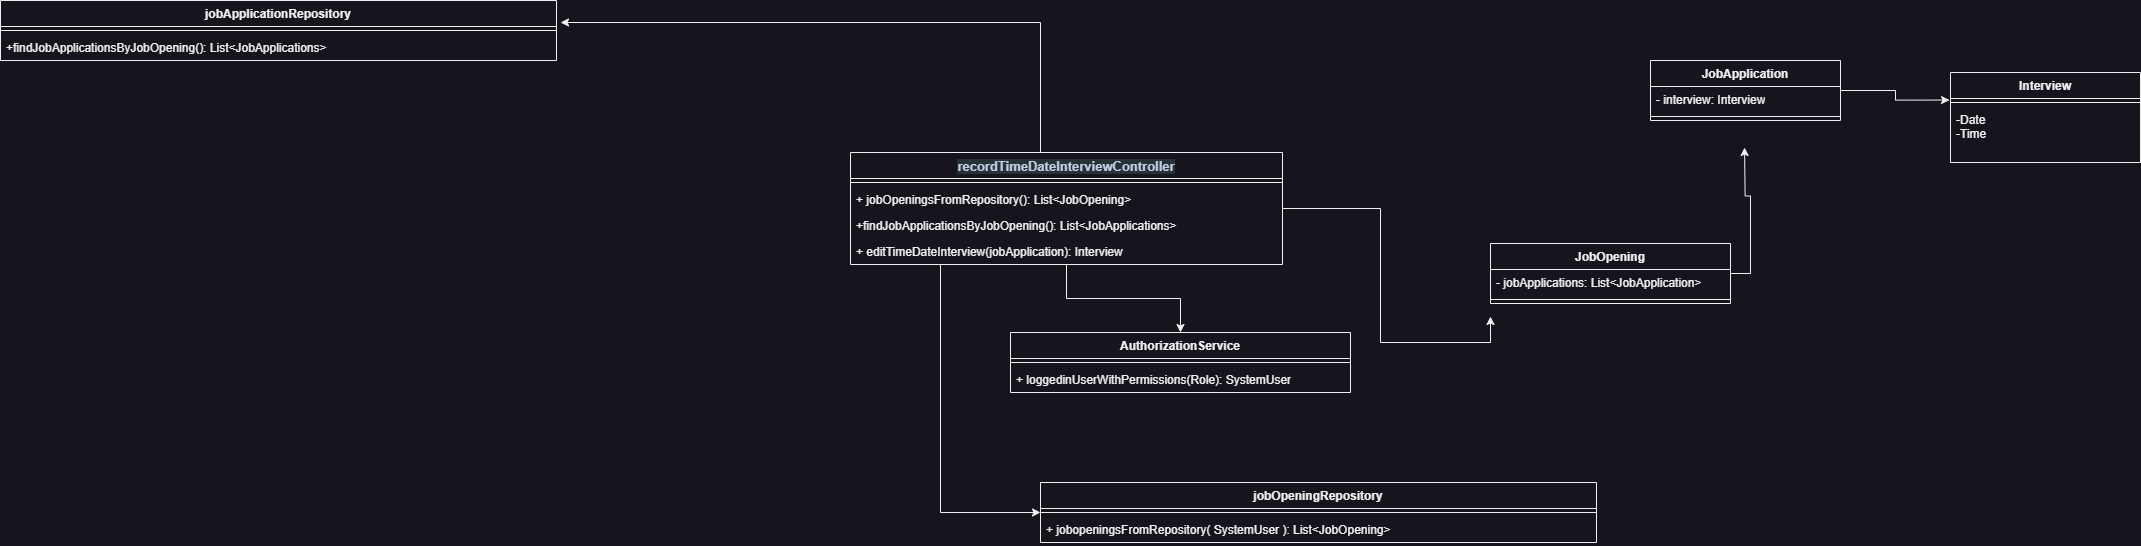

The diagram above was exported from draw.io. Its source (the exported page's mxGraphModel, read from the mxfile embedded in the PNG):
<mxGraphModel dx="1036" dy="606" grid="1" gridSize="10" guides="1" tooltips="1" connect="1" arrows="1" fold="1" page="1" pageScale="1" pageWidth="827" pageHeight="1169" math="0" shadow="0">
  <root>
    <mxCell id="WIyWlLk6GJQsqaUBKTNV-0" />
    <mxCell id="WIyWlLk6GJQsqaUBKTNV-1" parent="WIyWlLk6GJQsqaUBKTNV-0" />
    <mxCell id="W3tCZbqloGGwmNeutGve-10" value="Interview" style="swimlane;fontStyle=1;align=center;verticalAlign=top;childLayout=stackLayout;horizontal=1;startSize=26;horizontalStack=0;resizeParent=1;resizeParentMax=0;resizeLast=0;collapsible=1;marginBottom=0;whiteSpace=wrap;html=1;" parent="WIyWlLk6GJQsqaUBKTNV-1" vertex="1">
      <mxGeometry x="2310" y="130" width="190" height="90" as="geometry" />
    </mxCell>
    <mxCell id="W3tCZbqloGGwmNeutGve-12" value="" style="line;strokeWidth=1;fillColor=none;align=left;verticalAlign=middle;spacingTop=-1;spacingLeft=3;spacingRight=3;rotatable=0;labelPosition=right;points=[];portConstraint=eastwest;strokeColor=inherit;" parent="W3tCZbqloGGwmNeutGve-10" vertex="1">
      <mxGeometry y="26" width="190" height="8" as="geometry" />
    </mxCell>
    <mxCell id="W3tCZbqloGGwmNeutGve-13" value="-Date&lt;div&gt;-Time&lt;/div&gt;" style="text;strokeColor=none;fillColor=none;align=left;verticalAlign=top;spacingLeft=4;spacingRight=4;overflow=hidden;rotatable=0;points=[[0,0.5],[1,0.5]];portConstraint=eastwest;whiteSpace=wrap;html=1;" parent="W3tCZbqloGGwmNeutGve-10" vertex="1">
      <mxGeometry y="34" width="190" height="56" as="geometry" />
    </mxCell>
    <mxCell id="W3tCZbqloGGwmNeutGve-24" value="JobApplication" style="swimlane;fontStyle=1;align=center;verticalAlign=top;childLayout=stackLayout;horizontal=1;startSize=26;horizontalStack=0;resizeParent=1;resizeParentMax=0;resizeLast=0;collapsible=1;marginBottom=0;whiteSpace=wrap;html=1;" parent="WIyWlLk6GJQsqaUBKTNV-1" vertex="1">
      <mxGeometry x="2010" y="118" width="190" height="60" as="geometry" />
    </mxCell>
    <mxCell id="W3tCZbqloGGwmNeutGve-30" value="- interview: Interview&lt;div&gt;&lt;br&gt;&lt;/div&gt;" style="text;strokeColor=none;fillColor=none;align=left;verticalAlign=top;spacingLeft=4;spacingRight=4;overflow=hidden;rotatable=0;points=[[0,0.5],[1,0.5]];portConstraint=eastwest;whiteSpace=wrap;html=1;" parent="W3tCZbqloGGwmNeutGve-24" vertex="1">
      <mxGeometry y="26" width="190" height="26" as="geometry" />
    </mxCell>
    <mxCell id="W3tCZbqloGGwmNeutGve-25" value="" style="line;strokeWidth=1;fillColor=none;align=left;verticalAlign=middle;spacingTop=-1;spacingLeft=3;spacingRight=3;rotatable=0;labelPosition=right;points=[];portConstraint=eastwest;strokeColor=inherit;" parent="W3tCZbqloGGwmNeutGve-24" vertex="1">
      <mxGeometry y="52" width="190" height="8" as="geometry" />
    </mxCell>
    <mxCell id="W3tCZbqloGGwmNeutGve-31" style="edgeStyle=orthogonalEdgeStyle;rounded=0;orthogonalLoop=1;jettySize=auto;html=1;entryX=-0.005;entryY=-0.115;entryDx=0;entryDy=0;entryPerimeter=0;" parent="WIyWlLk6GJQsqaUBKTNV-1" source="W3tCZbqloGGwmNeutGve-24" target="W3tCZbqloGGwmNeutGve-13" edge="1">
      <mxGeometry relative="1" as="geometry" />
    </mxCell>
    <mxCell id="W3tCZbqloGGwmNeutGve-32" value="JobOpening" style="swimlane;fontStyle=1;align=center;verticalAlign=top;childLayout=stackLayout;horizontal=1;startSize=26;horizontalStack=0;resizeParent=1;resizeParentMax=0;resizeLast=0;collapsible=1;marginBottom=0;whiteSpace=wrap;html=1;" parent="WIyWlLk6GJQsqaUBKTNV-1" vertex="1">
      <mxGeometry x="1850" y="301" width="240" height="60" as="geometry" />
    </mxCell>
    <mxCell id="W3tCZbqloGGwmNeutGve-39" value="- jobApplications: List&amp;lt;JobApplication&amp;gt;" style="text;strokeColor=none;fillColor=none;align=left;verticalAlign=top;spacingLeft=4;spacingRight=4;overflow=hidden;rotatable=0;points=[[0,0.5],[1,0.5]];portConstraint=eastwest;whiteSpace=wrap;html=1;" parent="W3tCZbqloGGwmNeutGve-32" vertex="1">
      <mxGeometry y="26" width="240" height="26" as="geometry" />
    </mxCell>
    <mxCell id="W3tCZbqloGGwmNeutGve-36" value="" style="line;strokeWidth=1;fillColor=none;align=left;verticalAlign=middle;spacingTop=-1;spacingLeft=3;spacingRight=3;rotatable=0;labelPosition=right;points=[];portConstraint=eastwest;strokeColor=inherit;" parent="W3tCZbqloGGwmNeutGve-32" vertex="1">
      <mxGeometry y="52" width="240" height="8" as="geometry" />
    </mxCell>
    <mxCell id="W3tCZbqloGGwmNeutGve-42" style="edgeStyle=orthogonalEdgeStyle;rounded=0;orthogonalLoop=1;jettySize=auto;html=1;entryX=0.495;entryY=1.038;entryDx=0;entryDy=0;entryPerimeter=0;" parent="WIyWlLk6GJQsqaUBKTNV-1" source="W3tCZbqloGGwmNeutGve-32" edge="1">
      <mxGeometry relative="1" as="geometry">
        <mxPoint x="2104.05" y="204.98800000000006" as="targetPoint" />
      </mxGeometry>
    </mxCell>
    <mxCell id="W3tCZbqloGGwmNeutGve-49" value="jobOpeningRepository" style="swimlane;fontStyle=1;align=center;verticalAlign=top;childLayout=stackLayout;horizontal=1;startSize=26;horizontalStack=0;resizeParent=1;resizeParentMax=0;resizeLast=0;collapsible=1;marginBottom=0;whiteSpace=wrap;html=1;" parent="WIyWlLk6GJQsqaUBKTNV-1" vertex="1">
      <mxGeometry x="1400" y="540" width="556" height="60" as="geometry" />
    </mxCell>
    <mxCell id="W3tCZbqloGGwmNeutGve-50" value="" style="line;strokeWidth=1;fillColor=none;align=left;verticalAlign=middle;spacingTop=-1;spacingLeft=3;spacingRight=3;rotatable=0;labelPosition=right;points=[];portConstraint=eastwest;strokeColor=inherit;" parent="W3tCZbqloGGwmNeutGve-49" vertex="1">
      <mxGeometry y="26" width="556" height="8" as="geometry" />
    </mxCell>
    <mxCell id="W3tCZbqloGGwmNeutGve-51" value="+ jobopeningsFromRepository( SystemUser ): List&amp;lt;JobOpening&amp;gt;" style="text;strokeColor=none;fillColor=none;align=left;verticalAlign=top;spacingLeft=4;spacingRight=4;overflow=hidden;rotatable=0;points=[[0,0.5],[1,0.5]];portConstraint=eastwest;whiteSpace=wrap;html=1;" parent="W3tCZbqloGGwmNeutGve-49" vertex="1">
      <mxGeometry y="34" width="556" height="26" as="geometry" />
    </mxCell>
    <mxCell id="W3tCZbqloGGwmNeutGve-56" value="AuthorizationService" style="swimlane;fontStyle=1;align=center;verticalAlign=top;childLayout=stackLayout;horizontal=1;startSize=26;horizontalStack=0;resizeParent=1;resizeParentMax=0;resizeLast=0;collapsible=1;marginBottom=0;whiteSpace=wrap;html=1;" parent="WIyWlLk6GJQsqaUBKTNV-1" vertex="1">
      <mxGeometry x="1370" y="390" width="340" height="60" as="geometry" />
    </mxCell>
    <mxCell id="W3tCZbqloGGwmNeutGve-57" value="" style="line;strokeWidth=1;fillColor=none;align=left;verticalAlign=middle;spacingTop=-1;spacingLeft=3;spacingRight=3;rotatable=0;labelPosition=right;points=[];portConstraint=eastwest;strokeColor=inherit;" parent="W3tCZbqloGGwmNeutGve-56" vertex="1">
      <mxGeometry y="26" width="340" height="8" as="geometry" />
    </mxCell>
    <mxCell id="W3tCZbqloGGwmNeutGve-58" value="+ loggedinUserWithPermissions(Role): SystemUser" style="text;strokeColor=none;fillColor=none;align=left;verticalAlign=top;spacingLeft=4;spacingRight=4;overflow=hidden;rotatable=0;points=[[0,0.5],[1,0.5]];portConstraint=eastwest;whiteSpace=wrap;html=1;" parent="W3tCZbqloGGwmNeutGve-56" vertex="1">
      <mxGeometry y="34" width="340" height="26" as="geometry" />
    </mxCell>
    <mxCell id="W3tCZbqloGGwmNeutGve-65" style="edgeStyle=orthogonalEdgeStyle;rounded=0;orthogonalLoop=1;jettySize=auto;html=1;" parent="WIyWlLk6GJQsqaUBKTNV-1" source="W3tCZbqloGGwmNeutGve-60" target="W3tCZbqloGGwmNeutGve-56" edge="1">
      <mxGeometry relative="1" as="geometry" />
    </mxCell>
    <mxCell id="W3tCZbqloGGwmNeutGve-69" style="edgeStyle=orthogonalEdgeStyle;rounded=0;orthogonalLoop=1;jettySize=auto;html=1;entryX=0;entryY=0.5;entryDx=0;entryDy=0;" parent="WIyWlLk6GJQsqaUBKTNV-1" source="W3tCZbqloGGwmNeutGve-60" edge="1">
      <mxGeometry relative="1" as="geometry">
        <Array as="points">
          <mxPoint x="1740" y="266" />
          <mxPoint x="1740" y="400" />
        </Array>
        <mxPoint x="1850" y="374" as="targetPoint" />
      </mxGeometry>
    </mxCell>
    <mxCell id="W3tCZbqloGGwmNeutGve-74" style="edgeStyle=orthogonalEdgeStyle;rounded=0;orthogonalLoop=1;jettySize=auto;html=1;" parent="WIyWlLk6GJQsqaUBKTNV-1" source="W3tCZbqloGGwmNeutGve-60" target="W3tCZbqloGGwmNeutGve-49" edge="1">
      <mxGeometry relative="1" as="geometry">
        <Array as="points">
          <mxPoint x="1300" y="570" />
        </Array>
      </mxGeometry>
    </mxCell>
    <mxCell id="W3tCZbqloGGwmNeutGve-60" value="&lt;strong style=&quot;box-sizing: border-box; color: rgb(195, 206, 227); font-family: Helvetica, Arial, freesans, sans-serif; font-size: 13px; text-align: left; background-color: rgb(38, 50, 56);&quot;&gt;recordTimeDateInterviewController&lt;/strong&gt;" style="swimlane;fontStyle=1;align=center;verticalAlign=top;childLayout=stackLayout;horizontal=1;startSize=26;horizontalStack=0;resizeParent=1;resizeParentMax=0;resizeLast=0;collapsible=1;marginBottom=0;whiteSpace=wrap;html=1;" parent="WIyWlLk6GJQsqaUBKTNV-1" vertex="1">
      <mxGeometry x="1210" y="210" width="432" height="112" as="geometry" />
    </mxCell>
    <mxCell id="W3tCZbqloGGwmNeutGve-61" value="" style="line;strokeWidth=1;fillColor=none;align=left;verticalAlign=middle;spacingTop=-1;spacingLeft=3;spacingRight=3;rotatable=0;labelPosition=right;points=[];portConstraint=eastwest;strokeColor=inherit;" parent="W3tCZbqloGGwmNeutGve-60" vertex="1">
      <mxGeometry y="26" width="432" height="8" as="geometry" />
    </mxCell>
    <mxCell id="W3tCZbqloGGwmNeutGve-62" value="+ jobOpeningsFromRepository(): List&amp;lt;JobOpening&amp;gt;" style="text;strokeColor=none;fillColor=none;align=left;verticalAlign=top;spacingLeft=4;spacingRight=4;overflow=hidden;rotatable=0;points=[[0,0.5],[1,0.5]];portConstraint=eastwest;whiteSpace=wrap;html=1;" parent="W3tCZbqloGGwmNeutGve-60" vertex="1">
      <mxGeometry y="34" width="432" height="26" as="geometry" />
    </mxCell>
    <mxCell id="W3tCZbqloGGwmNeutGve-64" value="+findJobApplicationsByJobOpening(): List&amp;lt;JobApplications&amp;gt;" style="text;strokeColor=none;fillColor=none;align=left;verticalAlign=top;spacingLeft=4;spacingRight=4;overflow=hidden;rotatable=0;points=[[0,0.5],[1,0.5]];portConstraint=eastwest;whiteSpace=wrap;html=1;" parent="W3tCZbqloGGwmNeutGve-60" vertex="1">
      <mxGeometry y="60" width="432" height="26" as="geometry" />
    </mxCell>
    <mxCell id="W3tCZbqloGGwmNeutGve-63" value="+ editTimeDateInterview(jobApplication): Interview" style="text;strokeColor=none;fillColor=none;align=left;verticalAlign=top;spacingLeft=4;spacingRight=4;overflow=hidden;rotatable=0;points=[[0,0.5],[1,0.5]];portConstraint=eastwest;whiteSpace=wrap;html=1;" parent="W3tCZbqloGGwmNeutGve-60" vertex="1">
      <mxGeometry y="86" width="432" height="26" as="geometry" />
    </mxCell>
    <mxCell id="5AiTsqoyOhCaOIKmAjDB-0" value="" style="endArrow=classic;html=1;rounded=0;" parent="WIyWlLk6GJQsqaUBKTNV-1" edge="1">
      <mxGeometry width="50" height="50" relative="1" as="geometry">
        <mxPoint x="1400" y="210" as="sourcePoint" />
        <mxPoint x="920" y="80" as="targetPoint" />
        <Array as="points">
          <mxPoint x="1400" y="80" />
        </Array>
      </mxGeometry>
    </mxCell>
    <mxCell id="5AiTsqoyOhCaOIKmAjDB-1" value="jobApplicationRepository" style="swimlane;fontStyle=1;align=center;verticalAlign=top;childLayout=stackLayout;horizontal=1;startSize=26;horizontalStack=0;resizeParent=1;resizeParentMax=0;resizeLast=0;collapsible=1;marginBottom=0;whiteSpace=wrap;html=1;" parent="WIyWlLk6GJQsqaUBKTNV-1" vertex="1">
      <mxGeometry x="360" y="58" width="556" height="60" as="geometry" />
    </mxCell>
    <mxCell id="5AiTsqoyOhCaOIKmAjDB-2" value="" style="line;strokeWidth=1;fillColor=none;align=left;verticalAlign=middle;spacingTop=-1;spacingLeft=3;spacingRight=3;rotatable=0;labelPosition=right;points=[];portConstraint=eastwest;strokeColor=inherit;" parent="5AiTsqoyOhCaOIKmAjDB-1" vertex="1">
      <mxGeometry y="26" width="556" height="8" as="geometry" />
    </mxCell>
    <mxCell id="5AiTsqoyOhCaOIKmAjDB-3" value="+findJobApplicationsByJobOpening(): List&amp;lt;JobApplications&amp;gt;" style="text;strokeColor=none;fillColor=none;align=left;verticalAlign=top;spacingLeft=4;spacingRight=4;overflow=hidden;rotatable=0;points=[[0,0.5],[1,0.5]];portConstraint=eastwest;whiteSpace=wrap;html=1;" parent="5AiTsqoyOhCaOIKmAjDB-1" vertex="1">
      <mxGeometry y="34" width="556" height="26" as="geometry" />
    </mxCell>
  </root>
</mxGraphModel>